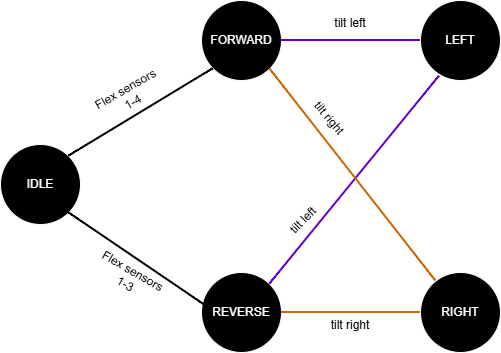

The diagram above was exported from draw.io. Its source (the exported page's mxGraphModel, read from the mxfile embedded in the PNG):
<mxGraphModel dx="1516" dy="616" grid="0" gridSize="10" guides="1" tooltips="1" connect="1" arrows="1" fold="1" page="0" pageScale="1" pageWidth="850" pageHeight="1100" math="0" shadow="0">
  <root>
    <mxCell id="0" />
    <mxCell id="1" parent="0" />
    <mxCell id="xS9CJfTq_FCaL8noznAj-1" parent="1" style="ellipse;whiteSpace=wrap;html=1;aspect=fixed;fillColor=light-dark(#FFFFFF,#000000);" value="" vertex="1">
      <mxGeometry height="80" width="80" x="-63" y="162" as="geometry" />
    </mxCell>
    <mxCell id="xS9CJfTq_FCaL8noznAj-2" parent="1" style="ellipse;whiteSpace=wrap;html=1;aspect=fixed;fillColor=light-dark(#FFFFFF,#000000);" value="" vertex="1">
      <mxGeometry height="80" width="80" x="138" y="18" as="geometry" />
    </mxCell>
    <mxCell id="xS9CJfTq_FCaL8noznAj-3" parent="1" style="ellipse;whiteSpace=wrap;html=1;aspect=fixed;fillColor=light-dark(#FFFFFF,#000000);" value="" vertex="1">
      <mxGeometry height="80" width="80" x="138" y="290" as="geometry" />
    </mxCell>
    <mxCell id="xS9CJfTq_FCaL8noznAj-4" parent="1" style="ellipse;whiteSpace=wrap;html=1;aspect=fixed;fillColor=light-dark(#FFFFFF,#000000);" value="" vertex="1">
      <mxGeometry height="80" width="80" x="357" y="18" as="geometry" />
    </mxCell>
    <mxCell id="xS9CJfTq_FCaL8noznAj-5" parent="1" style="ellipse;whiteSpace=wrap;html=1;aspect=fixed;fillColor=light-dark(#FFFFFF,#010101);" value="" vertex="1">
      <mxGeometry height="80" width="80" x="357" y="290" as="geometry" />
    </mxCell>
    <mxCell id="xS9CJfTq_FCaL8noznAj-6" edge="1" parent="1" source="xS9CJfTq_FCaL8noznAj-1" style="endArrow=none;html=1;rounded=0;fontSize=12;startSize=8;endSize=8;curved=1;exitX=1;exitY=0;exitDx=0;exitDy=0;entryX=0;entryY=1;entryDx=0;entryDy=0;strokeColor=light-dark(#000000,#000000);strokeWidth=2;" target="xS9CJfTq_FCaL8noznAj-2" value="">
      <mxGeometry height="50" relative="1" width="50" as="geometry">
        <mxPoint x="175" y="225" as="sourcePoint" />
        <mxPoint x="225" y="175" as="targetPoint" />
      </mxGeometry>
    </mxCell>
    <mxCell id="xS9CJfTq_FCaL8noznAj-7" edge="1" parent="1" source="xS9CJfTq_FCaL8noznAj-1" style="endArrow=none;html=1;rounded=0;fontSize=12;startSize=8;endSize=8;curved=1;exitX=1;exitY=1;exitDx=0;exitDy=0;entryX=0.03;entryY=0.4;entryDx=0;entryDy=0;entryPerimeter=0;strokeColor=light-dark(#000000,#000000);strokeWidth=2;" target="xS9CJfTq_FCaL8noznAj-3" value="">
      <mxGeometry height="50" relative="1" width="50" as="geometry">
        <mxPoint x="168" y="353" as="sourcePoint" />
        <mxPoint x="313" y="265" as="targetPoint" />
      </mxGeometry>
    </mxCell>
    <mxCell id="xS9CJfTq_FCaL8noznAj-8" edge="1" parent="1" source="xS9CJfTq_FCaL8noznAj-3" style="endArrow=none;html=1;rounded=0;fontSize=12;startSize=8;endSize=8;curved=1;exitX=1;exitY=0;exitDx=0;exitDy=0;entryX=0.238;entryY=0.945;entryDx=0;entryDy=0;entryPerimeter=0;strokeColor=light-dark(#000000,#6600CC);strokeWidth=2;" target="xS9CJfTq_FCaL8noznAj-4" value="">
      <mxGeometry height="50" relative="1" width="50" as="geometry">
        <mxPoint x="279" y="355" as="sourcePoint" />
        <mxPoint x="424" y="267" as="targetPoint" />
      </mxGeometry>
    </mxCell>
    <mxCell id="xS9CJfTq_FCaL8noznAj-9" edge="1" parent="1" source="xS9CJfTq_FCaL8noznAj-3" style="endArrow=none;html=1;rounded=0;fontSize=12;startSize=8;endSize=8;curved=1;exitX=1;exitY=0.5;exitDx=0;exitDy=0;entryX=0;entryY=0.5;entryDx=0;entryDy=0;strokeColor=light-dark(#000000,#CC6600);strokeWidth=2;" target="xS9CJfTq_FCaL8noznAj-5" value="">
      <mxGeometry height="50" relative="1" width="50" as="geometry">
        <mxPoint x="301" y="348" as="sourcePoint" />
        <mxPoint x="446" y="260" as="targetPoint" />
      </mxGeometry>
    </mxCell>
    <mxCell id="xS9CJfTq_FCaL8noznAj-10" edge="1" parent="1" source="xS9CJfTq_FCaL8noznAj-5" style="endArrow=none;html=1;rounded=0;fontSize=12;startSize=8;endSize=8;curved=1;entryX=1;entryY=1;entryDx=0;entryDy=0;strokeColor=light-dark(#000000,#CC6600);strokeWidth=2;" target="xS9CJfTq_FCaL8noznAj-2" value="">
      <mxGeometry height="50" relative="1" width="50" as="geometry">
        <mxPoint x="313" y="440" as="sourcePoint" />
        <mxPoint x="458" y="352" as="targetPoint" />
      </mxGeometry>
    </mxCell>
    <mxCell id="xS9CJfTq_FCaL8noznAj-11" edge="1" parent="1" source="xS9CJfTq_FCaL8noznAj-2" style="endArrow=none;html=1;rounded=0;fontSize=12;startSize=8;endSize=8;curved=1;exitX=1;exitY=0.5;exitDx=0;exitDy=0;entryX=0;entryY=0.5;entryDx=0;entryDy=0;strokeWidth=2;strokeColor=light-dark(#000000,#6600CC);" target="xS9CJfTq_FCaL8noznAj-4" value="">
      <mxGeometry height="50" relative="1" width="50" as="geometry">
        <mxPoint x="385" y="188" as="sourcePoint" />
        <mxPoint x="524" y="188" as="targetPoint" />
      </mxGeometry>
    </mxCell>
    <mxCell id="xS9CJfTq_FCaL8noznAj-12" parent="1" style="text;html=1;whiteSpace=wrap;strokeColor=none;fillColor=none;align=center;verticalAlign=middle;rounded=0;" value="IDLE" vertex="1">
      <mxGeometry height="30" width="60" x="-53" y="187" as="geometry" />
    </mxCell>
    <mxCell id="xS9CJfTq_FCaL8noznAj-13" parent="1" style="text;html=1;whiteSpace=wrap;strokeColor=none;fillColor=none;align=center;verticalAlign=middle;rounded=0;" value="FORWARD" vertex="1">
      <mxGeometry height="30" width="60" x="148" y="43" as="geometry" />
    </mxCell>
    <mxCell id="xS9CJfTq_FCaL8noznAj-14" parent="1" style="text;html=1;whiteSpace=wrap;strokeColor=none;fillColor=none;align=center;verticalAlign=middle;rounded=0;" value="REVERSE" vertex="1">
      <mxGeometry height="30" width="60" x="148" y="315" as="geometry" />
    </mxCell>
    <mxCell id="xS9CJfTq_FCaL8noznAj-15" parent="1" style="text;html=1;whiteSpace=wrap;strokeColor=none;fillColor=none;align=center;verticalAlign=middle;rounded=0;" value="LEFT" vertex="1">
      <mxGeometry height="30" width="60" x="367" y="43" as="geometry" />
    </mxCell>
    <mxCell id="xS9CJfTq_FCaL8noznAj-16" parent="1" style="text;html=1;whiteSpace=wrap;strokeColor=none;fillColor=none;align=center;verticalAlign=middle;rounded=0;" value="RIGHT" vertex="1">
      <mxGeometry height="30" width="60" x="367" y="315" as="geometry" />
    </mxCell>
    <mxCell id="xS9CJfTq_FCaL8noznAj-17" parent="1" style="text;html=1;whiteSpace=wrap;strokeColor=none;fillColor=none;align=center;verticalAlign=middle;rounded=0;rotation=-30;" value="&lt;font style=&quot;color: light-dark(rgb(0, 0, 0), rgb(11, 11, 11));&quot;&gt;Flex sensors 1-4&lt;/font&gt;" vertex="1">
      <mxGeometry height="30" width="74" x="29" y="98" as="geometry" />
    </mxCell>
    <mxCell id="xS9CJfTq_FCaL8noznAj-18" parent="1" style="text;html=1;whiteSpace=wrap;strokeColor=none;fillColor=none;align=center;verticalAlign=middle;rounded=0;rotation=30;" value="&lt;font style=&quot;color: light-dark(rgb(0, 0, 0), rgb(0, 0, 0));&quot;&gt;Flex sensors 1-3&lt;/font&gt;" vertex="1">
      <mxGeometry height="30" width="74" x="29.002939940024234" y="280.00038105676657" as="geometry" />
    </mxCell>
    <mxCell id="xS9CJfTq_FCaL8noznAj-19" parent="1" style="text;html=1;whiteSpace=wrap;strokeColor=none;fillColor=none;align=center;verticalAlign=middle;rounded=0;rotation=0;" value="&lt;font style=&quot;color: light-dark(rgb(0, 0, 0), rgb(0, 0, 0));&quot;&gt;tilt left&lt;/font&gt;" vertex="1">
      <mxGeometry height="30" width="74" x="250.0029399400242" y="26.000381056766578" as="geometry" />
    </mxCell>
    <mxCell id="xS9CJfTq_FCaL8noznAj-21" parent="1" style="text;html=1;whiteSpace=wrap;strokeColor=none;fillColor=none;align=center;verticalAlign=middle;rounded=0;rotation=-45;" value="&lt;font style=&quot;color: light-dark(rgb(0, 0, 0), rgb(0, 0, 0));&quot;&gt;tilt left&lt;/font&gt;" vertex="1">
      <mxGeometry height="30" width="74" x="203" y="223" as="geometry" />
    </mxCell>
    <mxCell id="xS9CJfTq_FCaL8noznAj-22" parent="1" style="text;html=1;whiteSpace=wrap;strokeColor=none;fillColor=none;align=center;verticalAlign=middle;rounded=0;rotation=0;" value="&lt;font style=&quot;color: light-dark(rgb(0, 0, 0), rgb(0, 0, 0));&quot;&gt;tilt right&lt;/font&gt;" vertex="1">
      <mxGeometry height="30" width="74" x="250" y="328" as="geometry" />
    </mxCell>
    <mxCell id="xS9CJfTq_FCaL8noznAj-23" parent="1" style="text;html=1;whiteSpace=wrap;strokeColor=none;fillColor=none;align=center;verticalAlign=middle;rounded=0;rotation=50;" value="&lt;font style=&quot;color: light-dark(rgb(0, 0, 0), rgb(1, 1, 1));&quot;&gt;tilt right&lt;/font&gt;" vertex="1">
      <mxGeometry height="30" width="74" x="229" y="121" as="geometry" />
    </mxCell>
  </root>
</mxGraphModel>